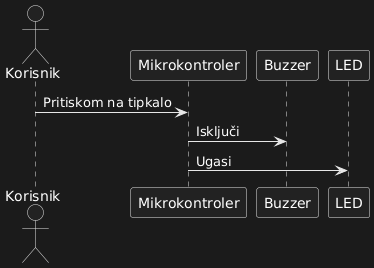

The diagram above was rendered by PlantUML. Its source (embedded in the PNG):
@startuml
actor Korisnik
participant Mikrokontroler
participant Buzzer
participant LED

Korisnik -> Mikrokontroler : Pritiskom na tipkalo
Mikrokontroler -> Buzzer : Isključi
Mikrokontroler -> LED : Ugasi
@enduml